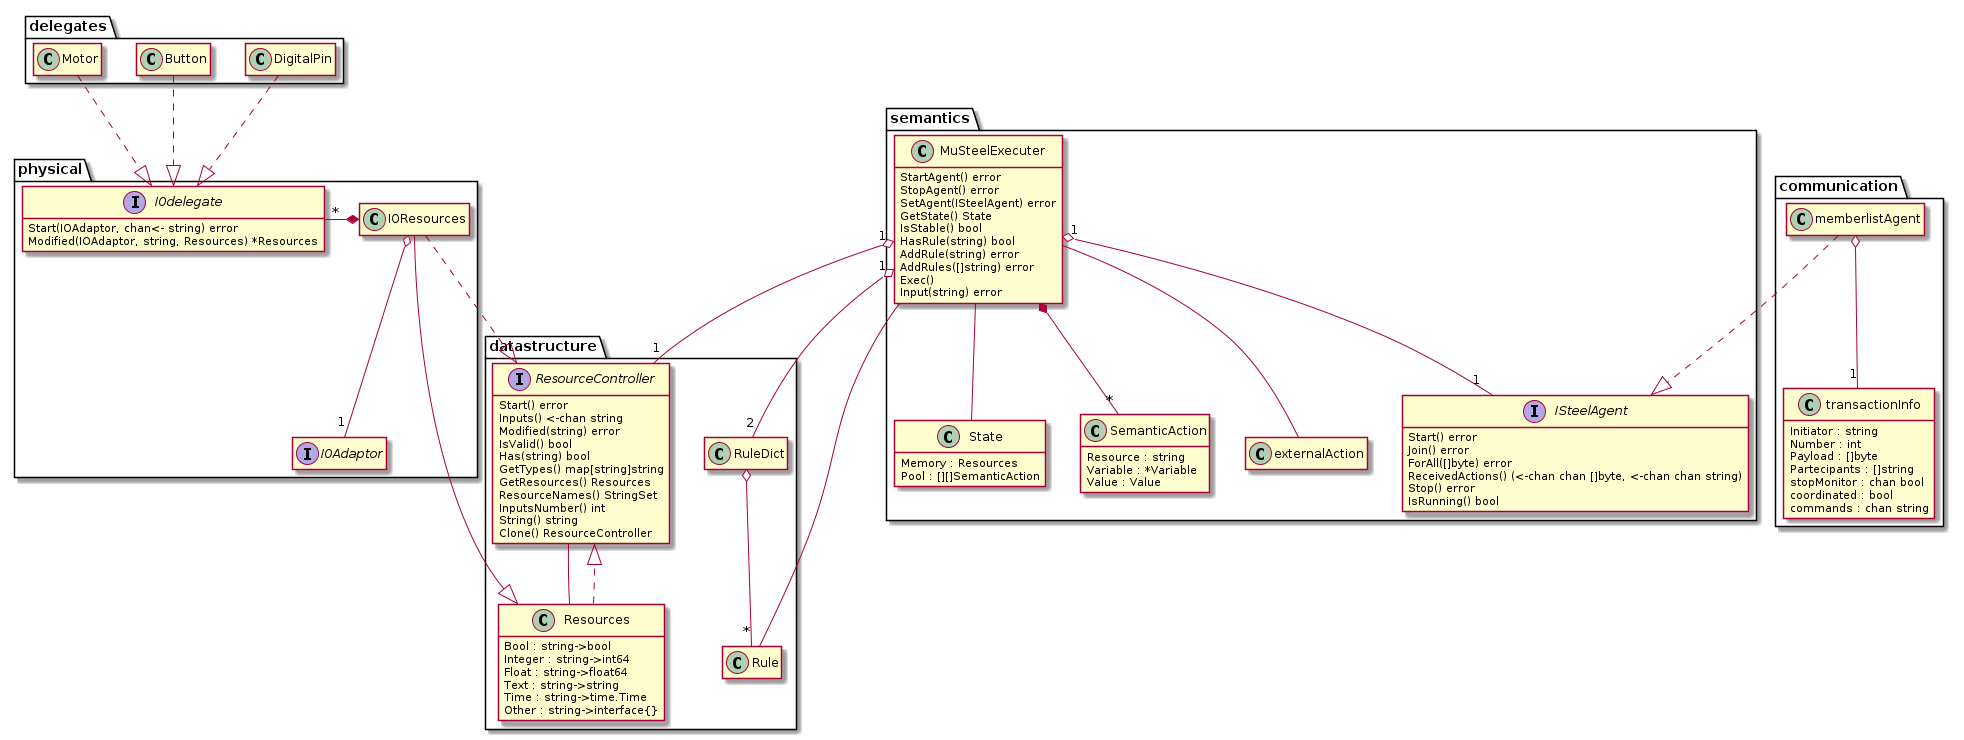

The diagram above was rendered by PlantUML. Its source (embedded in the PNG):
@startuml
hide empty members

package delegates {
    class DigitalPin
    class Button
    class Motor
}

package physical {
    class IOResources {
        adaptor : IOAdaptor
    }
    hide IOResources attributes
    interface IOAdaptor
    interface IOdelegate {
        Start(IOAdaptor, chan<- string) error
        Modified(IOAdaptor, string, Resources) *Resources
    }
    IOResources o-- "1" IOAdaptor
    IOdelegate "*" -* IOResources
}

package datastructure {
    class Rule
    class RuleDict
    interface ResourceController {
        Start() error
	    Inputs() <-chan string
	    Modified(string) error
	    IsValid() bool
	    Has(string) bool
	    GetTypes() map[string]string
	    GetResources() Resources
	    ResourceNames() StringSet
	    InputsNumber() int
	    String() string
	    Clone() ResourceController
    }
    class Resources {
        Bool : string->bool
	    Integer : string->int64
	    Float : string->float64
	    Text : string->string
	    Time : string->time.Time
	    Other : string->interface{}
    }
    RuleDict o-- "*" Rule
    Resources ..|> ResourceController
    ResourceController -- Resources
}

package semantics {
    class State {
        Memory : Resources
	    Pool : [][]SemanticAction
    }
    class MuSteelExecuter {
        memory : ResourceController
        pool : [][]SemanticAction
        agent : ISteelAgent
        localLibrary : string->RuleDict
        globalLibrary : string->RuleDict

        StartAgent() error
        StopAgent() error
        SetAgent(ISteelAgent) error
        GetState() State
        IsStable() bool
        HasRule(string) bool
        AddRule(string) error
        AddRules([]string) error
        Exec()
        Input(string) error
    }
    hide MuSteelExecuter attributes
    interface ISteelAgent {
        Start() error
	    Join() error
	    ForAll([]byte) error
	    ReceivedActions() (<-chan chan []byte, <-chan chan string)
	    Stop() error
	    IsRunning() bool
    }
    class SemanticAction {
        Resource : string
        Variable : *Variable
        Value : Value
    }
    class externalAction

    MuSteelExecuter "1" o-- "1" ISteelAgent
    MuSteelExecuter *-- "*" SemanticAction
    MuSteelExecuter -- externalAction
    MuSteelExecuter -- State
}

package communication {
    class memberlistAgent
    class transactionInfo {
	    Initiator : string
	    Number : int
	    Payload : []byte
	    Partecipants : []string
	    stopMonitor : chan bool
	    coordinated : bool
	    commands : chan string
    }
    memberlistAgent o-- "1" transactionInfo
}

DigitalPin ..|> IOdelegate
Button ..|> IOdelegate
Motor ..|> IOdelegate

IOResources ..|> ResourceController
IOResources --|> Resources

MuSteelExecuter "1" o-- "1" ResourceController
MuSteelExecuter "1" o-- "2" RuleDict
MuSteelExecuter -- Rule

memberlistAgent ..|> ISteelAgent
@enduml